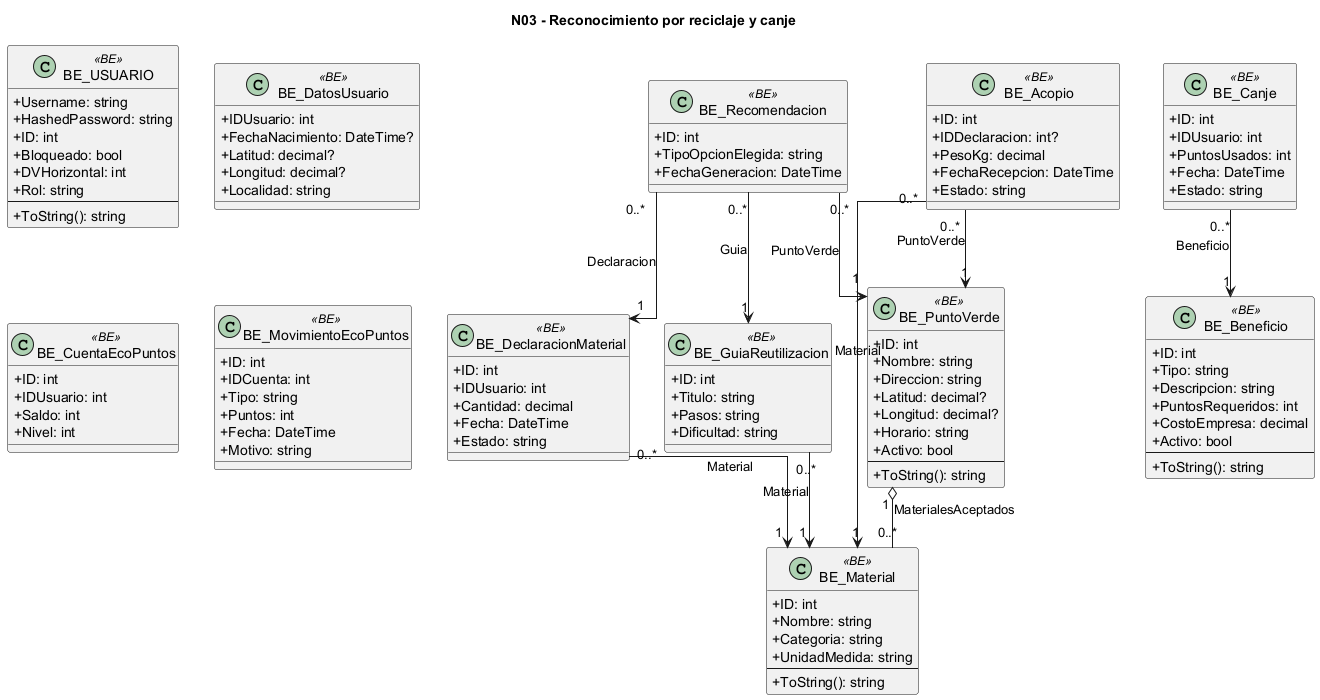

The diagram above was rendered by PlantUML. Its source (embedded in the PNG):
@startuml
skinparam classAttributeIconSize 0
skinparam linetype ortho
title N03 - Reconocimiento por reciclaje y canje
class "BE_USUARIO" as BE_USUARIO <<BE>> {
  +Username: string
  +HashedPassword: string
  +ID: int
  +Bloqueado: bool
  +DVHorizontal: int
  +Rol: string
  --
  +ToString(): string
}
class "BE_DatosUsuario" as BE_DatosUsuario <<BE>> {
  +IDUsuario: int
  +FechaNacimiento: DateTime?
  +Latitud: decimal?
  +Longitud: decimal?
  +Localidad: string
}
class "BE_DeclaracionMaterial" as BE_DeclaracionMaterial <<BE>> {
  +ID: int
  +IDUsuario: int
  +Cantidad: decimal
  +Fecha: DateTime
  +Estado: string
}
class "BE_Material" as BE_Material <<BE>> {
  +ID: int
  +Nombre: string
  +Categoria: string
  +UnidadMedida: string
  --
  +ToString(): string
}
class "BE_Recomendacion" as BE_Recomendacion <<BE>> {
  +ID: int
  +TipoOpcionElegida: string
  +FechaGeneracion: DateTime
}
class "BE_GuiaReutilizacion" as BE_GuiaReutilizacion <<BE>> {
  +ID: int
  +Titulo: string
  +Pasos: string
  +Dificultad: string
}
class "BE_PuntoVerde" as BE_PuntoVerde <<BE>> {
  +ID: int
  +Nombre: string
  +Direccion: string
  +Latitud: decimal?
  +Longitud: decimal?
  +Horario: string
  +Activo: bool
  --
  +ToString(): string
}
class "BE_CuentaEcoPuntos" as BE_CuentaEcoPuntos <<BE>> {
  +ID: int
  +IDUsuario: int
  +Saldo: int
  +Nivel: int
}
class "BE_MovimientoEcoPuntos" as BE_MovimientoEcoPuntos <<BE>> {
  +ID: int
  +IDCuenta: int
  +Tipo: string
  +Puntos: int
  +Fecha: DateTime
  +Motivo: string
}
class "BE_Acopio" as BE_Acopio <<BE>> {
  +ID: int
  +IDDeclaracion: int?
  +PesoKg: decimal
  +FechaRecepcion: DateTime
  +Estado: string
}
class "BE_Canje" as BE_Canje <<BE>> {
  +ID: int
  +IDUsuario: int
  +PuntosUsados: int
  +Fecha: DateTime
  +Estado: string
}
class "BE_Beneficio" as BE_Beneficio <<BE>> {
  +ID: int
  +Tipo: string
  +Descripcion: string
  +PuntosRequeridos: int
  +CostoEmpresa: decimal
  +Activo: bool
  --
  +ToString(): string
}
BE_DeclaracionMaterial "0..*" --> "1" BE_Material : Material
BE_Recomendacion "0..*" --> "1" BE_DeclaracionMaterial : Declaracion
BE_Recomendacion "0..*" --> "1" BE_GuiaReutilizacion : Guia
BE_Recomendacion "0..*" --> "1" BE_PuntoVerde : PuntoVerde
BE_GuiaReutilizacion "0..*" --> "1" BE_Material : Material
BE_PuntoVerde "1" o-- "0..*" BE_Material : MaterialesAceptados
BE_Acopio "0..*" --> "1" BE_PuntoVerde : PuntoVerde
BE_Acopio "0..*" --> "1" BE_Material : Material
BE_Canje "0..*" --> "1" BE_Beneficio : Beneficio
@enduml